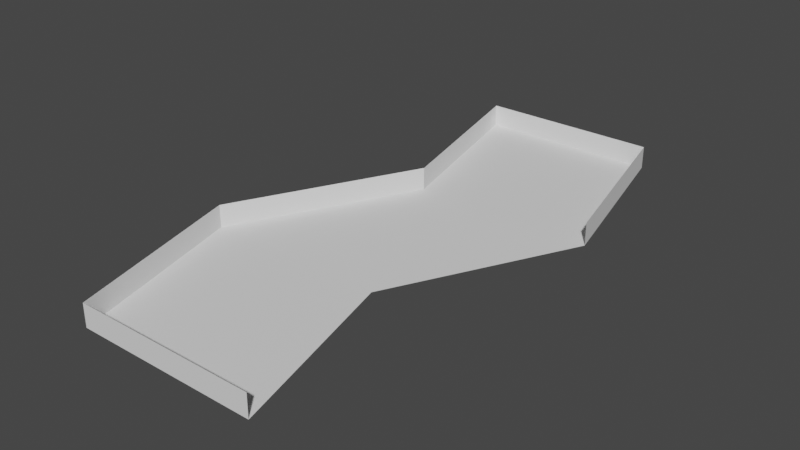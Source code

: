 # Source: level0.blend  (saved by Blender 2.82.7; exported with 4.5.12 LTS)
import bpy
from mathutils import Matrix  # noqa: F401  (used for matrix-valued properties, if any)

bpy.ops.wm.read_factory_settings(use_empty=True)
scene = bpy.context.scene
scene.name = 'Scene'

# ---- collections
col_collection = bpy.data.collections.new('Collection'); scene.collection.children.link(col_collection)

# ---- world
world_world = bpy.data.worlds.new('World'); scene.world = world_world
world_world.use_nodes = True; world_world.node_tree.nodes.clear()
_N = world_world.node_tree.nodes; _L = world_world.node_tree.links
n0 = _N.new('ShaderNodeOutputWorld'); n0.name = 'World Output'; n0.location = (300, 300)
n1 = _N.new('ShaderNodeBackground'); n1.name = 'Background'; n1.location = (10, 300)
n1.inputs[0].default_value = (0.05088, 0.05088, 0.05088, 1.0)
_L.new(n1.outputs[0], n0.inputs[0])
n0.is_active_output = True
world_world.color = (0.05088, 0.05088, 0.05088)
world_world.use_sun_shadow = False
world_world.sun_shadow_jitter_overblur = 0.0

# ---- meshes
me_plane = bpy.data.meshes.new('Plane')
me_plane.from_pydata([(-1.0, -1.0, 0.0), (1.0, -1.0, 0.0), (-1.0, 5.0, 0.0), (1.0, 5.0, 0.0), (-0.5135, 2.99, 0.005961), (1.486, 2.99, 0.005961), (-1.529, 1.007, -0.003616), (0.471, 1.007, -0.003616)], [], [(4, 5, 3, 2), (6, 7, 5, 4), (0, 1, 7, 6)])
_uv = me_plane.uv_layers.new(name='UVMap')
_uv.uv.foreach_set('vector', [0.0, 0.6653, 1.0, 0.6653, 1.0, 1.0, 0.0, 1.0, 0.0, 0.333, 1.0, 0.333, 1.0, 0.6653, 0.0, 0.6653, 0.0, 0.0, 1.0, 0.0, 1.0, 0.333, 0.0, 0.333])
me_plane.use_remesh_fix_poles = True
me_plane.use_remesh_preserve_attributes = False
me_plane.use_mirror_vertex_groups = False
me_plane.update()
me_plane_001 = bpy.data.meshes.new('Plane.001')
me_plane_001.from_pydata([(-1.0, -1.0, 0.0), (1.0, -1.0, 0.0), (-1.0, 5.0, 0.0), (1.0, 5.0, 0.0), (-0.5135, 2.99, 0.005961), (1.486, 2.99, 0.005961), (-1.529, 1.007, -0.004602), (0.471, 1.007, -0.004602), (-1.0, -1.0, 0.0), (1.0, -1.0, 0.0), (-1.0, 5.0, 0.0), (1.0, 5.0, 0.0), (-0.5135, 2.99, 0.005961), (1.486, 2.99, 0.005961), (-1.529, 1.007, -0.004602), (-1.0, -1.0, 0.2491), (1.0, -1.0, 0.2491), (-1.0, 5.0, 0.2491), (1.0, 5.0, 0.2491), (-0.5135, 2.99, 0.2551), (1.486, 2.99, 0.2551), (-1.529, 1.007, 0.2445), (0.471, 1.007, 0.2445)], [(5, 7), (7, 1), (20, 22), (22, 16)], [(10, 17, 19, 12), (8, 15, 16, 9), (6, 14, 8, 0), (4, 12, 14, 6), (3, 11, 10, 2), (0, 8, 9, 1), (2, 10, 12, 4), (5, 13, 11, 3), (13, 20, 18, 11), (14, 21, 15, 8), (12, 19, 21, 14), (11, 18, 17, 10)])
_uv = me_plane_001.uv_layers.new(name='UVMap')
_uv.uv.foreach_set('vector', [0.0, 1.0, 0.0, 1.0, 0.0, 0.6653, 0.0, 0.6653, 0.0, 0.0, 0.0, 0.0, 1.0, 0.0, 1.0, 0.0, 0.0, 0.333, 0.0, 0.333, 0.0, 0.0, 0.0, 0.0, 0.0, 0.6653, 0.0, 0.6653, 0.0, 0.333, 0.0, 0.333, 1.0, 1.0, 1.0, 1.0, 0.0, 1.0, 0.0, 1.0, 0.0, 0.0, 0.0, 0.0, 1.0, 0.0, 1.0, 0.0, 0.0, 1.0, 0.0, 1.0, 0.0, 0.6653, 0.0, 0.6653, 1.0, 0.6653, 1.0, 0.6653, 1.0, 1.0, 1.0, 1.0, 1.0, 0.6653, 1.0, 0.6653, 1.0, 1.0, 1.0, 1.0, 0.0, 0.333, 0.0, 0.333, 0.0, 0.0, 0.0, 0.0, 0.0, 0.6653, 0.0, 0.6653, 0.0, 0.333, 0.0, 0.333, 1.0, 1.0, 1.0, 1.0, 0.0, 1.0, 0.0, 1.0])
me_plane_001.use_remesh_fix_poles = True
me_plane_001.use_remesh_preserve_attributes = False
me_plane_001.use_mirror_vertex_groups = False
me_plane_001.update()

# ---- objects
ob_plane = bpy.data.objects.new('Plane', me_plane)
ob_walls = bpy.data.objects.new('Walls', me_plane_001)

# ---- transforms, parenting, visibility, modifiers, constraints
ob_plane.location = (0.0, 0.0, 0.0)
ob_plane.lineart.crease_threshold = 0.0
ob_walls.location = (0.0, 0.0, 0.0)
ob_walls.lineart.crease_threshold = 0.0

# ---- collection membership
col_collection.objects.link(ob_plane)
col_collection.objects.link(ob_walls)

# ---- scene / render settings (as saved in the file)
scene.frame_start = 1; scene.frame_end = 250; scene.frame_set(0)
scene.render.engine = 'BLENDER_EEVEE_NEXT'
scene.cycles.use_denoising = False
scene.cycles.samples = 128
scene.cycles.sampling_pattern = 'TABULATED_SOBOL'
scene.cycles.use_adaptive_sampling = False
scene.cycles.use_light_tree = False
scene.view_settings.view_transform = 'Filmic'
bpy.context.view_layer.update()

# ---- added for rendering (the .blend has no active camera and no usable light): camera, sun
cam_auto = bpy.data.cameras.new('AutoCamera')
cam_auto.lens = 50.0
cam_auto.sensor_width = 36.0
cam_auto.clip_end = 1000.0
ob_auto_camera = bpy.data.objects.new('AutoCamera', cam_auto)
scene.collection.objects.link(ob_auto_camera)
ob_auto_camera.location = (6.19646, -5.46128, 5.0994)
ob_auto_camera.rotation_euler = (1.09748, -7.21219e-08, 0.694738)
scene.camera = ob_auto_camera
light_auto_sun = bpy.data.lights.new('AutoSun', 'SUN')
light_auto_sun.energy = 3.0
light_auto_sun.angle = 0.0523599
ob_auto_sun = bpy.data.objects.new('AutoSun', light_auto_sun)
scene.collection.objects.link(ob_auto_sun)
ob_auto_sun.rotation_euler = (0.872665, 0.174533, 0.523599)
bpy.context.view_layer.update()
